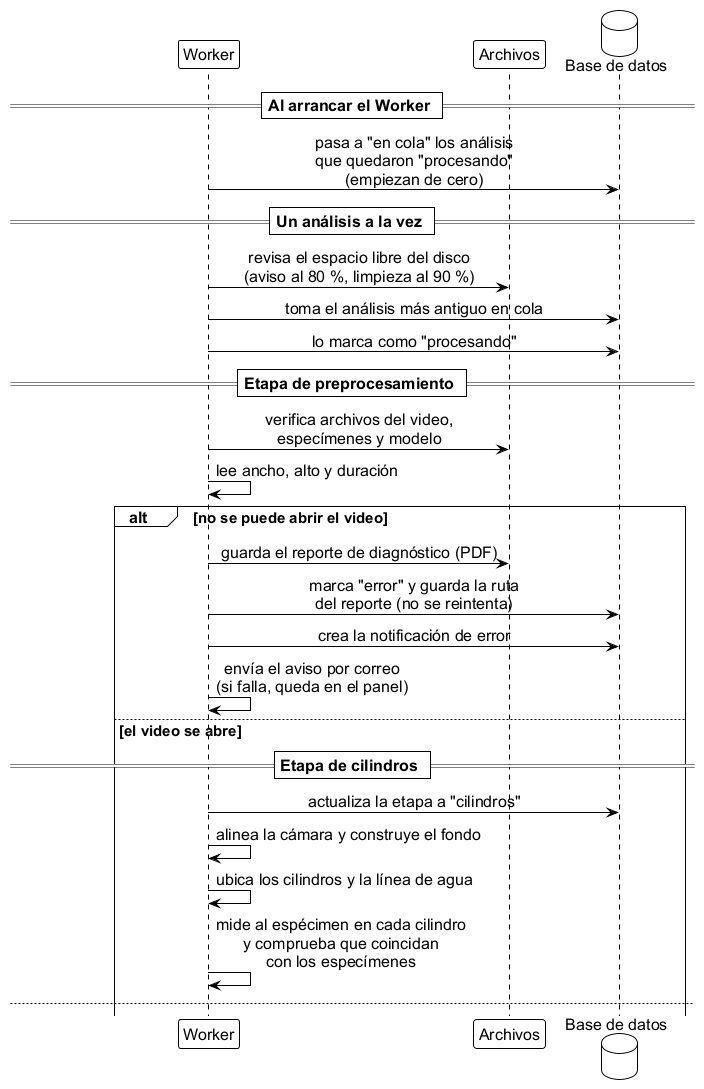

The diagram above was rendered by PlantUML. Its source (embedded in the PNG):
@startuml seq_analisis_automatico
' ================================================================
'  Secuencia - Análisis automático (ejecución del pipeline por el Worker)
'  Base de datos FST | TT 2026-B066 | ESCOM-IPN
'  Frausto Robles Angel Ali . Rodriguez Verdin Sandoval Vanesa
' ----------------------------------------------------------------
'  Cubre el curso normal de CU-07 "Monitorear progreso del análisis"
'  en la parte que ejecuta el Worker. Pantalla de progreso y reporte
'  de diagnóstico: seq_consulta_progreso.puml. Pausa y ajuste:
'  seq_pausa_y_ajuste.puml.
'
'  Etapas: preprocesamiento solo verifica archivos y lee datos
'  técnicos del video; cilindros alinea la cámara, construye el
'  modelo de fondo, localiza los cilindros y la línea de agua, y
'  separa al espécimen; la revisión de tres segundos sin ver ocurre
'  al terminar cilindros, y la pausa queda registrada en "cilindros".
'  Clasificación: la red clasifica cada segundo; en esa misma etapa
'  se guardan la copia para el navegador, los recuadros y los
'  segundos.
'
'  Nivel de clasificación: se fija por análisis al completarse
'  ("agrupado" si queda algún segundo en conducta activa por la regla
'  de 0.80; si no, "preciso"). Lo mismo para la revisión.
'
'  Version de lenguaje natural. Los códigos, rutas, nombres de archivo
'  y pesos por etapa están en diagramas/guia_web/seq_analisis_automatico.puml.
'
'  Generar:
'      java -jar plantuml.jar -tpng diagramas/seq_analisis_automatico.puml
' ================================================================

!include estilo_doc.iuml

participant Worker as w
participant "Archivos" as fs
database "Base de datos" as db

== Al arrancar el Worker ==

w -> db: pasa a "en cola" los análisis\nque quedaron "procesando"\n(empiezan de cero)

== Un análisis a la vez ==

w -> fs: revisa el espacio libre del disco\n(aviso al 80 %, limpieza al 90 %)
w -> db: toma el análisis más antiguo en cola
w -> db: lo marca como "procesando"

== Etapa de preprocesamiento ==

w -> fs: verifica archivos del video,\nespecímenes y modelo
w -> w: lee ancho, alto y duración

alt no se puede abrir el video
  w -> fs: guarda el reporte de diagnóstico (PDF)
  w -> db: marca "error" y guarda la ruta\ndel reporte (no se reintenta)
  w -> db: crea la notificación de error
  w -> w: envía el aviso por correo\n(si falla, queda en el panel)
else el video se abre

  == Etapa de cilindros ==

  w -> db: actualiza la etapa a "cilindros"
  w -> w: alinea la cámara y construye el fondo
  w -> w: ubica los cilindros y la línea de agua
  w -> w: mide al espécimen en cada cilindro\ny comprueba que coincidan\ncon los especímenes

  newpage

  alt no se hallaron los cilindros
    w -> fs: guarda el reporte de diagnóstico (PDF)
    w -> db: marca "error" y guarda la ruta del reporte
    w -> db: crea la notificación de error
    w -> w: envía el aviso por correo
  else se hallaron los cilindros
    w -> w: separa al espécimen del fondo,\nsegundo a segundo

    alt tres segundos seguidos sin ver al espécimen
      w -> fs: guarda imagen fija a la mitad\nde esos tres segundos y los datos
      w -> db: marca "en pausa", en la etapa cilindros
      w -> db: crea la notificación de pausa
      w -> w: suelta el video y atiende\nel siguiente de la cola
    else se separó todo el video

      newpage

      == Etapa de clasificación ==

      w -> db: actualiza la etapa a "clasificación"
      w -> w: la red clasifica cada segundo;\nla conducta activa sale de la regla 0.80
      w -> w: conserva los últimos 300 s de cada\nespécimen y los renumera de 1 a 300
      w -> fs: guarda la copia del video\npara el navegador
      w -> fs: guarda los recuadros de los cilindros
      w -> db: guarda observaciones, segundos,\nnivel de clasificación y fecha\nen una sola operación
      w -> db: marca el análisis como "completado"
      w -> db: deja el video para borrado\nautomático a los 30 días
      w -> db: crea la notificación de análisis terminado
      w -> w: envía el aviso por correo\n(si falla, queda en el panel)
    end
  end
end

note over w
  si falla algo imprevisto (por ejemplo, falta de memoria),
  el análisis pasa a "error" con su reporte de diagnóstico,
  y el Worker sigue con el siguiente sin reintentar
end note

== Tareas diarias ==

note over w
  una vez al día, de madrugada:
  - se revisa el disco; el aviso va a los administradores
    y la limpieza avisa al creador del experimento
  - respaldo diario de la base de datos (7 días)
end note

@enduml